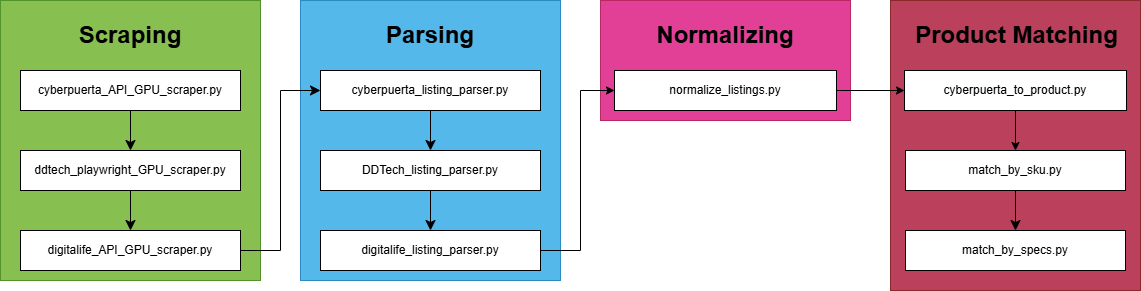

The diagram above was exported from draw.io. Its source (the exported page's mxGraphModel, read from the mxfile embedded in the PNG):
<mxGraphModel dx="2264" dy="743" grid="1" gridSize="10" guides="1" tooltips="1" connect="1" arrows="1" fold="1" page="1" pageScale="1" pageWidth="850" pageHeight="1100" math="0" shadow="0">
  <root>
    <mxCell id="0" />
    <mxCell id="1" parent="0" />
    <mxCell id="Tb6B3SAyp--AxGYlqXIW-40" parent="1" style="rounded=0;whiteSpace=wrap;html=1;fillColor=light-dark(#A20025,#999999);fontColor=#ffffff;strokeColor=#6F0000;opacity=75;" value="" vertex="1">
      <mxGeometry height="290" width="250" x="840" y="40" as="geometry" />
    </mxCell>
    <mxCell id="Tb6B3SAyp--AxGYlqXIW-39" parent="1" style="rounded=0;whiteSpace=wrap;html=1;fillColor=light-dark(#D80073,#0066CC);fontColor=#ffffff;strokeColor=#A50040;opacity=75;" value="" vertex="1">
      <mxGeometry height="120" width="250" x="550" y="40" as="geometry" />
    </mxCell>
    <mxCell id="Tb6B3SAyp--AxGYlqXIW-38" parent="1" style="rounded=0;whiteSpace=wrap;html=1;fillColor=light-dark(#1BA1E2,#80FF00);fontColor=#ffffff;strokeColor=#006EAF;opacity=75;" value="" vertex="1">
      <mxGeometry height="280" width="260" x="250" y="40" as="geometry" />
    </mxCell>
    <mxCell id="Tb6B3SAyp--AxGYlqXIW-30" parent="1" style="rounded=0;whiteSpace=wrap;html=1;fillColor=light-dark(#60A917,#CC6600);fontColor=#ffffff;strokeColor=#2D7600;align=center;opacity=75;" value="" vertex="1">
      <mxGeometry height="280" width="260" x="-50" y="40" as="geometry" />
    </mxCell>
    <mxCell id="Tb6B3SAyp--AxGYlqXIW-24" edge="1" parent="1" source="Tb6B3SAyp--AxGYlqXIW-1" style="edgeStyle=none;curved=1;rounded=0;orthogonalLoop=1;jettySize=auto;html=1;exitX=0.5;exitY=1;exitDx=0;exitDy=0;entryX=0.5;entryY=0;entryDx=0;entryDy=0;fontSize=12;startSize=8;endSize=8;" target="Tb6B3SAyp--AxGYlqXIW-2">
      <mxGeometry relative="1" as="geometry" />
    </mxCell>
    <mxCell id="Tb6B3SAyp--AxGYlqXIW-1" parent="1" style="rounded=0;whiteSpace=wrap;html=1;" value="cyberpuerta_API_GPU_scraper.py" vertex="1">
      <mxGeometry height="40" width="220" x="-30" y="110" as="geometry" />
    </mxCell>
    <mxCell id="Tb6B3SAyp--AxGYlqXIW-25" edge="1" parent="1" source="Tb6B3SAyp--AxGYlqXIW-2" style="edgeStyle=none;curved=1;rounded=0;orthogonalLoop=1;jettySize=auto;html=1;exitX=0.5;exitY=1;exitDx=0;exitDy=0;entryX=0.5;entryY=0;entryDx=0;entryDy=0;fontSize=12;startSize=8;endSize=8;" target="Tb6B3SAyp--AxGYlqXIW-3">
      <mxGeometry relative="1" as="geometry" />
    </mxCell>
    <mxCell id="Tb6B3SAyp--AxGYlqXIW-2" parent="1" style="rounded=0;whiteSpace=wrap;html=1;" value="ddtech_playwright_GPU_scraper.py" vertex="1">
      <mxGeometry height="40" width="220" x="-30" y="190" as="geometry" />
    </mxCell>
    <mxCell id="Tb6B3SAyp--AxGYlqXIW-26" edge="1" parent="1" source="Tb6B3SAyp--AxGYlqXIW-3" style="edgeStyle=orthogonalEdgeStyle;rounded=0;orthogonalLoop=1;jettySize=auto;html=1;exitX=1;exitY=0.5;exitDx=0;exitDy=0;entryX=0;entryY=0.5;entryDx=0;entryDy=0;fontSize=12;startSize=8;endSize=8;" target="Tb6B3SAyp--AxGYlqXIW-7">
      <mxGeometry relative="1" as="geometry" />
    </mxCell>
    <mxCell id="Tb6B3SAyp--AxGYlqXIW-3" parent="1" style="rounded=0;whiteSpace=wrap;html=1;" value="digitalife_API_GPU_scraper.py" vertex="1">
      <mxGeometry height="40" width="220" x="-30" y="270" as="geometry" />
    </mxCell>
    <mxCell id="Tb6B3SAyp--AxGYlqXIW-27" edge="1" parent="1" source="Tb6B3SAyp--AxGYlqXIW-7" style="edgeStyle=none;curved=1;rounded=0;orthogonalLoop=1;jettySize=auto;html=1;exitX=0.5;exitY=1;exitDx=0;exitDy=0;entryX=0.5;entryY=0;entryDx=0;entryDy=0;fontSize=12;startSize=8;endSize=8;" target="Tb6B3SAyp--AxGYlqXIW-8">
      <mxGeometry relative="1" as="geometry" />
    </mxCell>
    <mxCell id="Tb6B3SAyp--AxGYlqXIW-7" parent="1" style="rounded=0;whiteSpace=wrap;html=1;" value="cyberpuerta_listing_parser.py" vertex="1">
      <mxGeometry height="40" width="220" x="270" y="110" as="geometry" />
    </mxCell>
    <mxCell id="Tb6B3SAyp--AxGYlqXIW-28" edge="1" parent="1" source="Tb6B3SAyp--AxGYlqXIW-8" style="edgeStyle=none;curved=1;rounded=0;orthogonalLoop=1;jettySize=auto;html=1;exitX=0.5;exitY=1;exitDx=0;exitDy=0;entryX=0.5;entryY=0;entryDx=0;entryDy=0;fontSize=12;startSize=8;endSize=8;" target="Tb6B3SAyp--AxGYlqXIW-9">
      <mxGeometry relative="1" as="geometry" />
    </mxCell>
    <mxCell id="Tb6B3SAyp--AxGYlqXIW-8" parent="1" style="rounded=0;whiteSpace=wrap;html=1;" value="DDTech_listing_parser.py" vertex="1">
      <mxGeometry height="40" width="220" x="270" y="190" as="geometry" />
    </mxCell>
    <mxCell id="qFOVAqnFlJoX_jemFwon-1" edge="1" parent="1" source="Tb6B3SAyp--AxGYlqXIW-9" style="edgeStyle=orthogonalEdgeStyle;rounded=0;orthogonalLoop=1;jettySize=auto;html=1;exitX=1;exitY=0.5;exitDx=0;exitDy=0;entryX=0;entryY=0.5;entryDx=0;entryDy=0;" target="Tb6B3SAyp--AxGYlqXIW-16">
      <mxGeometry relative="1" as="geometry">
        <Array as="points">
          <mxPoint x="530" y="290" />
          <mxPoint x="530" y="130" />
        </Array>
      </mxGeometry>
    </mxCell>
    <mxCell id="Tb6B3SAyp--AxGYlqXIW-9" parent="1" style="rounded=0;whiteSpace=wrap;html=1;" value="digitalife_listing_parser.py" vertex="1">
      <mxGeometry height="40" width="220" x="270" y="270" as="geometry" />
    </mxCell>
    <mxCell id="qFOVAqnFlJoX_jemFwon-4" edge="1" parent="1" source="Tb6B3SAyp--AxGYlqXIW-14" style="edgeStyle=orthogonalEdgeStyle;rounded=0;orthogonalLoop=1;jettySize=auto;html=1;exitX=0.5;exitY=1;exitDx=0;exitDy=0;entryX=0.5;entryY=0;entryDx=0;entryDy=0;" target="Tb6B3SAyp--AxGYlqXIW-18">
      <mxGeometry relative="1" as="geometry" />
    </mxCell>
    <mxCell id="Tb6B3SAyp--AxGYlqXIW-14" parent="1" style="rounded=0;whiteSpace=wrap;html=1;" value="cyberpuerta_to_product.py" vertex="1">
      <mxGeometry height="40" width="222" x="854" y="110" as="geometry" />
    </mxCell>
    <mxCell id="qFOVAqnFlJoX_jemFwon-5" edge="1" parent="1" source="Tb6B3SAyp--AxGYlqXIW-16" style="edgeStyle=orthogonalEdgeStyle;rounded=0;orthogonalLoop=1;jettySize=auto;html=1;exitX=1;exitY=0.5;exitDx=0;exitDy=0;entryX=0;entryY=0.5;entryDx=0;entryDy=0;" target="Tb6B3SAyp--AxGYlqXIW-14">
      <mxGeometry relative="1" as="geometry" />
    </mxCell>
    <mxCell id="Tb6B3SAyp--AxGYlqXIW-16" parent="1" style="rounded=0;whiteSpace=wrap;html=1;" value="normalize_listings.py" vertex="1">
      <mxGeometry height="40" width="222" x="564" y="110" as="geometry" />
    </mxCell>
    <mxCell id="Tb6B3SAyp--AxGYlqXIW-22" edge="1" parent="1" source="Tb6B3SAyp--AxGYlqXIW-18" style="edgeStyle=none;curved=1;rounded=0;orthogonalLoop=1;jettySize=auto;html=1;exitX=0.5;exitY=1;exitDx=0;exitDy=0;entryX=0.5;entryY=0;entryDx=0;entryDy=0;fontSize=12;startSize=8;endSize=8;" target="Tb6B3SAyp--AxGYlqXIW-21">
      <mxGeometry relative="1" as="geometry" />
    </mxCell>
    <mxCell id="Tb6B3SAyp--AxGYlqXIW-18" parent="1" style="rounded=0;whiteSpace=wrap;html=1;" value="match_by_sku.py" vertex="1">
      <mxGeometry height="40" width="220" x="855" y="190" as="geometry" />
    </mxCell>
    <mxCell id="Tb6B3SAyp--AxGYlqXIW-21" parent="1" style="rounded=0;whiteSpace=wrap;html=1;" value="match_by_specs.py" vertex="1">
      <mxGeometry height="40" width="220" x="855" y="270" as="geometry" />
    </mxCell>
    <mxCell id="Tb6B3SAyp--AxGYlqXIW-41" parent="1" style="text;html=1;whiteSpace=wrap;align=center;verticalAlign=middle;rounded=0;" value="&lt;h1&gt;&lt;font style=&quot;color: light-dark(rgb(0, 0, 0), rgb(0, 0, 0));&quot;&gt;Scraping&lt;/font&gt;&lt;/h1&gt;" vertex="1">
      <mxGeometry height="30" width="130" x="15" y="60" as="geometry" />
    </mxCell>
    <mxCell id="Tb6B3SAyp--AxGYlqXIW-42" parent="1" style="text;html=1;whiteSpace=wrap;align=center;verticalAlign=middle;rounded=0;" value="&lt;h1&gt;&lt;font style=&quot;color: light-dark(rgb(0, 0, 0), rgb(0, 0, 0));&quot;&gt;Parsing&lt;/font&gt;&lt;/h1&gt;" vertex="1">
      <mxGeometry height="30" width="130" x="315" y="60" as="geometry" />
    </mxCell>
    <mxCell id="Tb6B3SAyp--AxGYlqXIW-43" parent="1" style="text;html=1;whiteSpace=wrap;align=center;verticalAlign=middle;rounded=0;" value="&lt;h1&gt;&lt;font style=&quot;color: light-dark(rgb(0, 0, 0), rgb(0, 0, 0));&quot;&gt;Normalizing&lt;/font&gt;&lt;/h1&gt;" vertex="1">
      <mxGeometry height="30" width="130" x="610" y="60" as="geometry" />
    </mxCell>
    <mxCell id="Tb6B3SAyp--AxGYlqXIW-44" parent="1" style="text;html=1;whiteSpace=wrap;align=center;verticalAlign=middle;rounded=0;" value="&lt;h1&gt;&lt;font style=&quot;color: light-dark(rgb(0, 0, 0), rgb(0, 0, 0));&quot;&gt;Product Matching&lt;/font&gt;&lt;/h1&gt;" vertex="1">
      <mxGeometry height="30" width="225" x="854" y="60" as="geometry" />
    </mxCell>
  </root>
</mxGraphModel>